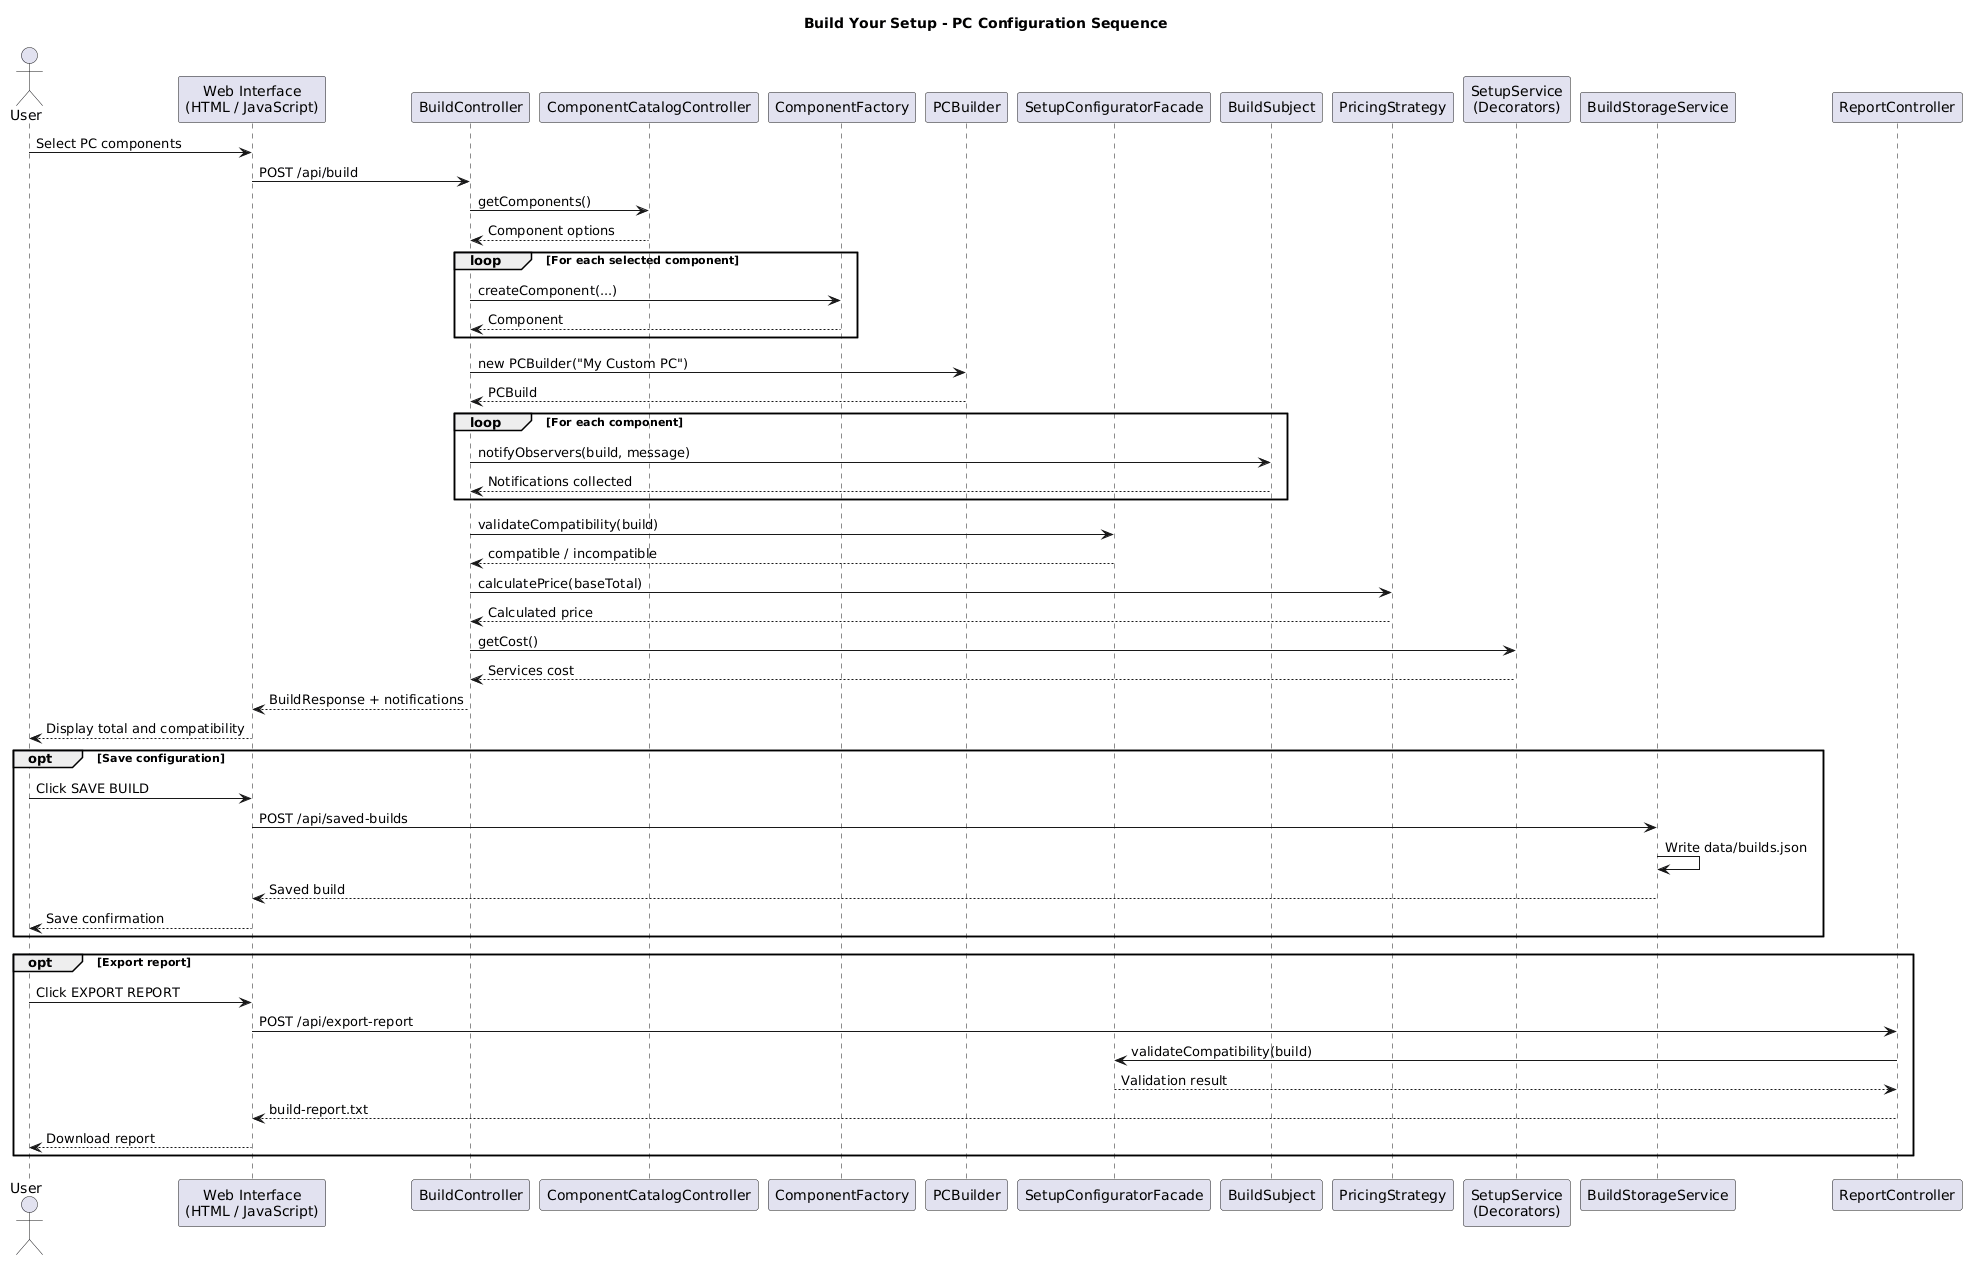

The diagram above was rendered by PlantUML. Its source (embedded in the PNG):
@startuml
title Build Your Setup - PC Configuration Sequence

actor User
participant "Web Interface\n(HTML / JavaScript)" as UI
participant "BuildController" as Controller
participant "ComponentCatalogController" as Catalog
participant "ComponentFactory" as Factory
participant "PCBuilder" as Builder
participant "SetupConfiguratorFacade" as Facade
participant "BuildSubject" as Subject
participant "PricingStrategy" as Strategy
participant "SetupService\n(Decorators)" as Decorator
participant "BuildStorageService" as Storage
participant "ReportController" as Report

User -> UI : Select PC components
UI -> Controller : POST /api/build

Controller -> Catalog : getComponents()
Catalog --> Controller : Component options

loop For each selected component
    Controller -> Factory : createComponent(...)
    Factory --> Controller : Component
end

Controller -> Builder : new PCBuilder("My Custom PC")
Builder --> Controller : PCBuild

loop For each component
    Controller -> Subject : notifyObservers(build, message)
    Subject --> Controller : Notifications collected
end

Controller -> Facade : validateCompatibility(build)
Facade --> Controller : compatible / incompatible

Controller -> Strategy : calculatePrice(baseTotal)
Strategy --> Controller : Calculated price

Controller -> Decorator : getCost()
Decorator --> Controller : Services cost

Controller --> UI : BuildResponse + notifications
UI --> User : Display total and compatibility

opt Save configuration
    User -> UI : Click SAVE BUILD
    UI -> Storage : POST /api/saved-builds
    Storage -> Storage : Write data/builds.json
    Storage --> UI : Saved build
    UI --> User : Save confirmation
end

opt Export report
    User -> UI : Click EXPORT REPORT
    UI -> Report : POST /api/export-report
    Report -> Facade : validateCompatibility(build)
    Facade --> Report : Validation result
    Report --> UI : build-report.txt
    UI --> User : Download report
end
@enduml